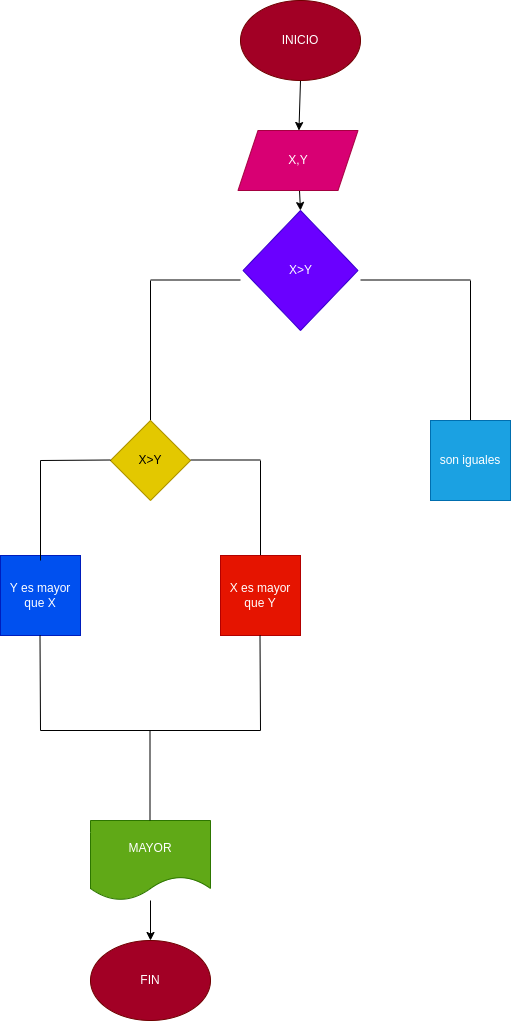

The diagram above was exported from draw.io. Its source (the exported page's mxGraphModel, read from the mxfile embedded in the PNG):
<mxGraphModel dx="915" dy="536" grid="1" gridSize="10" guides="1" tooltips="1" connect="1" arrows="1" fold="1" page="1" pageScale="1" pageWidth="827" pageHeight="1169" math="0" shadow="0">
  <root>
    <mxCell id="0" />
    <mxCell id="1" parent="0" />
    <mxCell id="4" value="" style="edgeStyle=none;html=1;" edge="1" parent="1" target="3">
      <mxGeometry relative="1" as="geometry">
        <mxPoint x="380" y="110" as="sourcePoint" />
      </mxGeometry>
    </mxCell>
    <mxCell id="6" value="" style="edgeStyle=none;html=1;" edge="1" parent="1" source="3">
      <mxGeometry relative="1" as="geometry">
        <mxPoint x="380" y="240" as="targetPoint" />
      </mxGeometry>
    </mxCell>
    <mxCell id="3" value="X,Y" style="shape=parallelogram;perimeter=parallelogramPerimeter;whiteSpace=wrap;html=1;fixedSize=1;fillColor=#d80073;fontColor=#ffffff;strokeColor=#A50040;" vertex="1" parent="1">
      <mxGeometry x="317.5" y="160" width="120" height="60" as="geometry" />
    </mxCell>
    <mxCell id="7" value="" style="endArrow=none;html=1;" edge="1" parent="1">
      <mxGeometry width="50" height="50" relative="1" as="geometry">
        <mxPoint x="230" y="309.5" as="sourcePoint" />
        <mxPoint x="320" y="309.5" as="targetPoint" />
      </mxGeometry>
    </mxCell>
    <mxCell id="8" value="" style="endArrow=none;html=1;" edge="1" parent="1">
      <mxGeometry width="50" height="50" relative="1" as="geometry">
        <mxPoint x="440" y="309.5" as="sourcePoint" />
        <mxPoint x="550" y="309.5" as="targetPoint" />
      </mxGeometry>
    </mxCell>
    <mxCell id="9" value="" style="endArrow=none;html=1;" edge="1" parent="1">
      <mxGeometry width="50" height="50" relative="1" as="geometry">
        <mxPoint x="230" y="450" as="sourcePoint" />
        <mxPoint x="230" y="310" as="targetPoint" />
      </mxGeometry>
    </mxCell>
    <mxCell id="10" value="" style="endArrow=none;html=1;" edge="1" parent="1">
      <mxGeometry width="50" height="50" relative="1" as="geometry">
        <mxPoint x="550" y="450" as="sourcePoint" />
        <mxPoint x="550" y="310" as="targetPoint" />
      </mxGeometry>
    </mxCell>
    <mxCell id="11" value="Y es mayor que X" style="whiteSpace=wrap;html=1;aspect=fixed;fillColor=#0050ef;fontColor=#ffffff;strokeColor=#001DBC;" vertex="1" parent="1">
      <mxGeometry x="80" y="585" width="80" height="80" as="geometry" />
    </mxCell>
    <mxCell id="12" value="son iguales" style="whiteSpace=wrap;html=1;aspect=fixed;fillColor=#1ba1e2;fontColor=#ffffff;strokeColor=#006EAF;" vertex="1" parent="1">
      <mxGeometry x="510" y="450" width="80" height="80" as="geometry" />
    </mxCell>
    <mxCell id="39" value="" style="edgeStyle=none;html=1;" edge="1" parent="1" source="17" target="22">
      <mxGeometry relative="1" as="geometry" />
    </mxCell>
    <mxCell id="17" value="MAYOR" style="shape=document;whiteSpace=wrap;html=1;boundedLbl=1;fillColor=#60a917;fontColor=#ffffff;strokeColor=#2D7600;" vertex="1" parent="1">
      <mxGeometry x="170" y="850" width="120" height="80" as="geometry" />
    </mxCell>
    <mxCell id="20" value="X&amp;gt;Y" style="rhombus;whiteSpace=wrap;html=1;fillColor=#6a00ff;fontColor=#ffffff;strokeColor=#3700CC;" vertex="1" parent="1">
      <mxGeometry x="322.5" y="240" width="115" height="120" as="geometry" />
    </mxCell>
    <mxCell id="21" value="INICIO" style="ellipse;whiteSpace=wrap;html=1;fillColor=#a20025;fontColor=#ffffff;strokeColor=#6F0000;" vertex="1" parent="1">
      <mxGeometry x="320" y="30" width="120" height="80" as="geometry" />
    </mxCell>
    <mxCell id="22" value="FIN" style="ellipse;whiteSpace=wrap;html=1;fillColor=#a20025;fontColor=#ffffff;strokeColor=#6F0000;" vertex="1" parent="1">
      <mxGeometry x="170" y="970" width="120" height="80" as="geometry" />
    </mxCell>
    <mxCell id="23" value="X&amp;gt;Y" style="rhombus;whiteSpace=wrap;html=1;fillColor=#e3c800;fontColor=#000000;strokeColor=#B09500;" vertex="1" parent="1">
      <mxGeometry x="190" y="450" width="80" height="80" as="geometry" />
    </mxCell>
    <mxCell id="30" value="" style="endArrow=none;html=1;" edge="1" parent="1">
      <mxGeometry width="50" height="50" relative="1" as="geometry">
        <mxPoint x="270" y="489.5" as="sourcePoint" />
        <mxPoint x="340" y="489.5" as="targetPoint" />
      </mxGeometry>
    </mxCell>
    <mxCell id="31" value="" style="endArrow=none;html=1;" edge="1" parent="1">
      <mxGeometry width="50" height="50" relative="1" as="geometry">
        <mxPoint x="120" y="490" as="sourcePoint" />
        <mxPoint x="190" y="489.5" as="targetPoint" />
      </mxGeometry>
    </mxCell>
    <mxCell id="32" value="" style="endArrow=none;html=1;" edge="1" parent="1">
      <mxGeometry width="50" height="50" relative="1" as="geometry">
        <mxPoint x="120" y="590" as="sourcePoint" />
        <mxPoint x="120" y="490" as="targetPoint" />
      </mxGeometry>
    </mxCell>
    <mxCell id="33" value="" style="endArrow=none;html=1;" edge="1" parent="1">
      <mxGeometry width="50" height="50" relative="1" as="geometry">
        <mxPoint x="340" y="590" as="sourcePoint" />
        <mxPoint x="340" y="490" as="targetPoint" />
      </mxGeometry>
    </mxCell>
    <mxCell id="34" value="X es mayor que Y" style="whiteSpace=wrap;html=1;aspect=fixed;fillColor=#e51400;fontColor=#ffffff;strokeColor=#B20000;" vertex="1" parent="1">
      <mxGeometry x="300" y="585" width="80" height="80" as="geometry" />
    </mxCell>
    <mxCell id="35" value="" style="endArrow=none;html=1;" edge="1" parent="1">
      <mxGeometry width="50" height="50" relative="1" as="geometry">
        <mxPoint x="120" y="760" as="sourcePoint" />
        <mxPoint x="119.5" y="665" as="targetPoint" />
      </mxGeometry>
    </mxCell>
    <mxCell id="36" value="" style="endArrow=none;html=1;" edge="1" parent="1">
      <mxGeometry width="50" height="50" relative="1" as="geometry">
        <mxPoint x="340" y="760" as="sourcePoint" />
        <mxPoint x="339.5" y="665" as="targetPoint" />
      </mxGeometry>
    </mxCell>
    <mxCell id="37" value="" style="endArrow=none;html=1;" edge="1" parent="1">
      <mxGeometry width="50" height="50" relative="1" as="geometry">
        <mxPoint x="120" y="760" as="sourcePoint" />
        <mxPoint x="340" y="760" as="targetPoint" />
      </mxGeometry>
    </mxCell>
    <mxCell id="38" value="" style="endArrow=none;html=1;" edge="1" parent="1">
      <mxGeometry width="50" height="50" relative="1" as="geometry">
        <mxPoint x="229.5" y="850" as="sourcePoint" />
        <mxPoint x="229.5" y="760" as="targetPoint" />
      </mxGeometry>
    </mxCell>
  </root>
</mxGraphModel>